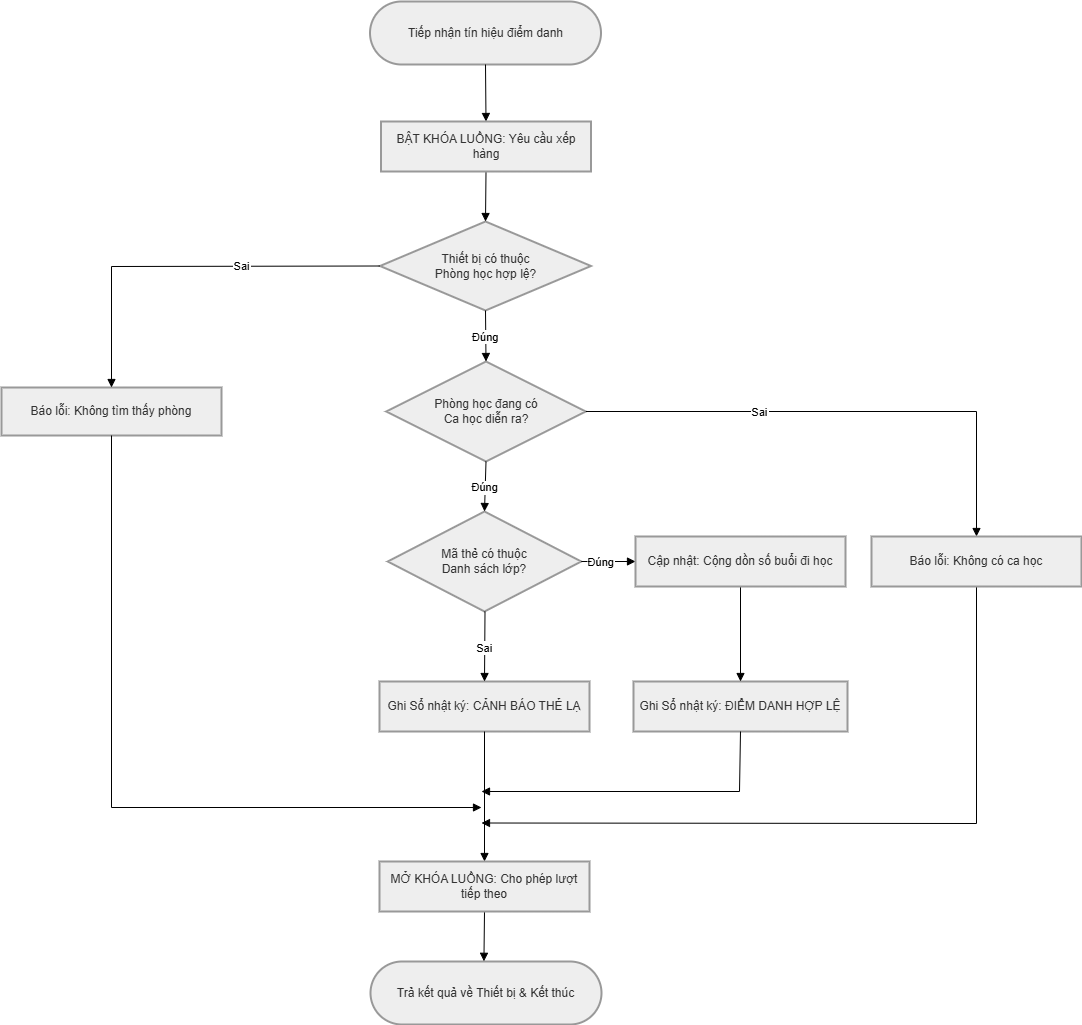

The diagram above was exported from draw.io. Its source (the exported page's mxGraphModel, read from the mxfile embedded in the PNG):
<mxGraphModel dx="2068" dy="1164" grid="1" gridSize="10" guides="1" tooltips="1" connect="1" arrows="1" fold="1" page="1" pageScale="1" pageWidth="850" pageHeight="1100" math="0" shadow="0">
  <root>
    <mxCell id="0" />
    <mxCell id="1" parent="0" />
    <mxCell id="S-6L9fzPX-26PYYrdULY-1" parent="1" style="rounded=1;whiteSpace=wrap;arcSize=50;strokeWidth=2;fillColor=light-dark(#eeeeee,#1f2020);strokeColor=light-dark(#999999,#cccccc);fontColor=light-dark(#333333,#cccccc);" value="Tiếp nhận tín hiệu điểm danh" vertex="1">
      <mxGeometry height="63" width="231" x="488.5" y="30" as="geometry" />
    </mxCell>
    <mxCell id="S-6L9fzPX-26PYYrdULY-3" parent="1" style="rhombus;strokeWidth=2;whiteSpace=wrap;fillColor=light-dark(#eeeeee,#1f2020);strokeColor=light-dark(#999999,#cccccc);fontColor=light-dark(#333333,#cccccc);" value="Thiết bị có thuộc&#10;Phòng học hợp lệ?" vertex="1">
      <mxGeometry height="89" width="211" x="498.5" y="250" as="geometry" />
    </mxCell>
    <mxCell id="S-6L9fzPX-26PYYrdULY-4" parent="1" style="whiteSpace=wrap;strokeWidth=2;fillColor=light-dark(#eeeeee,#1f2020);strokeColor=light-dark(#999999,#cccccc);fontColor=light-dark(#333333,#cccccc);" value="Báo lỗi: Không tìm thấy phòng" vertex="1">
      <mxGeometry height="48" width="220" x="120" y="416" as="geometry" />
    </mxCell>
    <mxCell id="S-6L9fzPX-26PYYrdULY-5" parent="1" style="rhombus;strokeWidth=2;whiteSpace=wrap;fillColor=light-dark(#eeeeee,#1f2020);strokeColor=light-dark(#999999,#cccccc);fontColor=light-dark(#333333,#cccccc);" value="Phòng học đang có&#10;Ca học diễn ra?" vertex="1">
      <mxGeometry height="100" width="199.5" x="504.75" y="390" as="geometry" />
    </mxCell>
    <mxCell id="S-6L9fzPX-26PYYrdULY-7" parent="1" style="rhombus;strokeWidth=2;whiteSpace=wrap;fillColor=light-dark(#eeeeee,#1f2020);strokeColor=light-dark(#999999,#cccccc);fontColor=light-dark(#333333,#cccccc);" value="Mã thẻ có thuộc&#10;Danh sách lớp?" vertex="1">
      <mxGeometry height="100" width="193.5" x="506.25" y="540" as="geometry" />
    </mxCell>
    <mxCell id="S-6L9fzPX-26PYYrdULY-8" parent="1" style="whiteSpace=wrap;strokeWidth=2;fillColor=light-dark(#eeeeee,#1f2020);strokeColor=light-dark(#999999,#cccccc);fontColor=light-dark(#333333,#cccccc);" value="Ghi Sổ nhật ký: CẢNH BÁO THẺ LẠ" vertex="1">
      <mxGeometry height="50" width="210" x="498" y="710" as="geometry" />
    </mxCell>
    <mxCell id="S-6L9fzPX-26PYYrdULY-10" parent="1" style="whiteSpace=wrap;strokeWidth=2;fillColor=light-dark(#eeeeee,#1f2020);strokeColor=light-dark(#999999,#cccccc);fontColor=light-dark(#333333,#cccccc);" value="Ghi Sổ nhật ký: ĐIỂM DANH HỢP LỆ" vertex="1">
      <mxGeometry height="50" width="214" x="752" y="710" as="geometry" />
    </mxCell>
    <mxCell id="S-6L9fzPX-26PYYrdULY-12" parent="1" style="rounded=1;whiteSpace=wrap;arcSize=50;strokeWidth=2;fillColor=light-dark(#eeeeee,#1f2020);strokeColor=light-dark(#999999,#cccccc);fontColor=light-dark(#333333,#cccccc);" value="Trả kết quả về Thiết bị &amp; Kết thúc" vertex="1">
      <mxGeometry height="63" width="231" x="489" y="990" as="geometry" />
    </mxCell>
    <mxCell id="S-6L9fzPX-26PYYrdULY-13" edge="1" parent="1" source="S-6L9fzPX-26PYYrdULY-1" style="curved=1;startArrow=none;endArrow=block;exitX=0.5;exitY=1;entryX=0.5;entryY=0;rounded=0;entryDx=0;entryDy=0;" target="2ltJgxIcxPGM_CWahaeC-1" value="">
      <mxGeometry relative="1" as="geometry">
        <Array as="points" />
        <mxPoint x="604" y="133" as="targetPoint" />
      </mxGeometry>
    </mxCell>
    <mxCell id="S-6L9fzPX-26PYYrdULY-14" edge="1" parent="1" source="2ltJgxIcxPGM_CWahaeC-1" style="curved=1;startArrow=none;endArrow=block;exitX=0.5;exitY=1;entryX=0.5;entryY=0;rounded=0;exitDx=0;exitDy=0;" target="S-6L9fzPX-26PYYrdULY-3" value="">
      <mxGeometry relative="1" as="geometry">
        <Array as="points" />
        <mxPoint x="604" y="211" as="sourcePoint" />
      </mxGeometry>
    </mxCell>
    <mxCell id="S-6L9fzPX-26PYYrdULY-15" edge="1" parent="1" source="S-6L9fzPX-26PYYrdULY-3" style="startArrow=none;endArrow=block;exitX=0;exitY=0.5;entryX=0.5;entryY=0;rounded=0;curved=0;exitDx=0;exitDy=0;" target="S-6L9fzPX-26PYYrdULY-4" value="Sai">
      <mxGeometry relative="1" x="-0.2888" as="geometry">
        <mxPoint as="offset" />
        <Array as="points">
          <mxPoint x="230" y="295" />
        </Array>
      </mxGeometry>
    </mxCell>
    <mxCell id="S-6L9fzPX-26PYYrdULY-16" edge="1" parent="1" source="S-6L9fzPX-26PYYrdULY-3" style="startArrow=none;endArrow=block;exitX=0.5;exitY=1;entryX=0.5;entryY=0;rounded=0;exitDx=0;exitDy=0;" target="S-6L9fzPX-26PYYrdULY-5" value="Đúng">
      <mxGeometry relative="1" as="geometry" />
    </mxCell>
    <mxCell id="S-6L9fzPX-26PYYrdULY-17" edge="1" parent="1" source="S-6L9fzPX-26PYYrdULY-5" style="startArrow=none;endArrow=block;entryX=0.5;entryY=0;rounded=0;exitX=1;exitY=0.5;exitDx=0;exitDy=0;entryDx=0;entryDy=0;" target="2ltJgxIcxPGM_CWahaeC-4" value="Sai">
      <mxGeometry relative="1" x="-0.3256" as="geometry">
        <mxPoint as="offset" />
        <Array as="points">
          <mxPoint x="1095" y="440" />
        </Array>
        <mxPoint x="610" y="360" as="sourcePoint" />
        <mxPoint x="1095" y="571.5" as="targetPoint" />
      </mxGeometry>
    </mxCell>
    <mxCell id="S-6L9fzPX-26PYYrdULY-18" edge="1" parent="1" source="S-6L9fzPX-26PYYrdULY-5" style="startArrow=none;endArrow=block;exitX=0.5;exitY=1;entryX=0.5;entryY=0;rounded=0;exitDx=0;exitDy=0;" target="S-6L9fzPX-26PYYrdULY-7" value="Đúng">
      <mxGeometry relative="1" as="geometry" />
    </mxCell>
    <mxCell id="S-6L9fzPX-26PYYrdULY-19" edge="1" parent="1" style="startArrow=none;endArrow=block;exitX=0.5;exitY=1;entryX=0.5;entryY=0;rounded=0;exitDx=0;exitDy=0;entryDx=0;entryDy=0;" target="S-6L9fzPX-26PYYrdULY-8" value="Sai">
      <mxGeometry relative="1" as="geometry">
        <mxPoint x="603.4999999999999" y="640.0000000000001" as="sourcePoint" />
        <mxPoint x="602.5" y="710.0000000000001" as="targetPoint" />
      </mxGeometry>
    </mxCell>
    <mxCell id="S-6L9fzPX-26PYYrdULY-20" edge="1" parent="1" source="S-6L9fzPX-26PYYrdULY-7" style="startArrow=none;endArrow=block;exitX=1;exitY=0.5;entryX=0;entryY=0.5;rounded=0;exitDx=0;exitDy=0;entryDx=0;entryDy=0;" target="2ltJgxIcxPGM_CWahaeC-7" value="Đúng">
      <mxGeometry relative="1" x="-0.277" as="geometry">
        <mxPoint as="offset" />
        <mxPoint x="752.75" y="590" as="targetPoint" />
      </mxGeometry>
    </mxCell>
    <mxCell id="S-6L9fzPX-26PYYrdULY-21" edge="1" parent="1" source="2ltJgxIcxPGM_CWahaeC-7" style="curved=1;startArrow=none;endArrow=block;exitX=0.5;exitY=1;entryX=0.5;entryY=0;rounded=0;exitDx=0;exitDy=0;" target="S-6L9fzPX-26PYYrdULY-10" value="">
      <mxGeometry relative="1" as="geometry">
        <Array as="points" />
        <mxPoint x="857.75" y="615" as="sourcePoint" />
      </mxGeometry>
    </mxCell>
    <mxCell id="S-6L9fzPX-26PYYrdULY-22" edge="1" parent="1" source="S-6L9fzPX-26PYYrdULY-4" style="startArrow=none;endArrow=block;exitX=0.5;exitY=1;rounded=0;exitDx=0;exitDy=0;" value="">
      <mxGeometry relative="1" as="geometry">
        <Array as="points">
          <mxPoint x="230" y="836" />
        </Array>
        <mxPoint x="230" y="430.0000000000001" as="sourcePoint" />
        <mxPoint x="600" y="836" as="targetPoint" />
      </mxGeometry>
    </mxCell>
    <mxCell id="S-6L9fzPX-26PYYrdULY-23" edge="1" parent="1" source="2ltJgxIcxPGM_CWahaeC-4" style="startArrow=none;endArrow=block;exitX=0.5;exitY=1;rounded=0;exitDx=0;exitDy=0;" value="">
      <mxGeometry relative="1" as="geometry">
        <Array as="points">
          <mxPoint x="1095" y="852" />
        </Array>
        <mxPoint x="1095" y="608.5" as="sourcePoint" />
        <mxPoint x="600" y="851.5" as="targetPoint" />
      </mxGeometry>
    </mxCell>
    <mxCell id="S-6L9fzPX-26PYYrdULY-24" edge="1" parent="1" source="S-6L9fzPX-26PYYrdULY-8" style="startArrow=none;endArrow=block;entryX=0.5;entryY=0;rounded=0;entryDx=0;entryDy=0;exitX=0.5;exitY=1;exitDx=0;exitDy=0;" target="2ltJgxIcxPGM_CWahaeC-3" value="">
      <mxGeometry relative="1" as="geometry">
        <mxPoint x="603" y="780" as="sourcePoint" />
        <mxPoint x="599.8800000000001" y="880.4679999999998" as="targetPoint" />
      </mxGeometry>
    </mxCell>
    <mxCell id="S-6L9fzPX-26PYYrdULY-25" edge="1" parent="1" source="S-6L9fzPX-26PYYrdULY-10" style="startArrow=none;endArrow=block;rounded=0;exitX=0.5;exitY=1;exitDx=0;exitDy=0;" value="">
      <mxGeometry relative="1" as="geometry">
        <Array as="points">
          <mxPoint x="858" y="820" />
        </Array>
        <mxPoint x="860" y="760" as="sourcePoint" />
        <mxPoint x="600" y="820" as="targetPoint" />
      </mxGeometry>
    </mxCell>
    <mxCell id="y10TrBDjKqjsVRA5zr4Y-2" edge="1" parent="1" source="2ltJgxIcxPGM_CWahaeC-3" style="startArrow=none;endArrow=block;rounded=0;entryX=0.491;entryY=-0.003;entryDx=0;entryDy=0;entryPerimeter=0;exitX=0.5;exitY=1;exitDx=0;exitDy=0;" target="S-6L9fzPX-26PYYrdULY-12" value="">
      <mxGeometry relative="1" as="geometry">
        <mxPoint x="600.6600000000001" y="957.7660000000001" as="sourcePoint" />
        <mxPoint x="600" y="1060" as="targetPoint" />
      </mxGeometry>
    </mxCell>
    <mxCell id="2ltJgxIcxPGM_CWahaeC-1" parent="1" style="whiteSpace=wrap;strokeWidth=2;fillColor=light-dark(#eeeeee,#1f2020);strokeColor=light-dark(#999999,#cccccc);fontColor=light-dark(#333333,#cccccc);" value="BẬT KHÓA LUỒNG: Yêu cầu xếp hàng" vertex="1">
      <mxGeometry height="50" width="210" x="499.5" y="150" as="geometry" />
    </mxCell>
    <mxCell id="2ltJgxIcxPGM_CWahaeC-3" parent="1" style="whiteSpace=wrap;strokeWidth=2;fillColor=light-dark(#eeeeee,#1f2020);strokeColor=light-dark(#999999,#cccccc);fontColor=light-dark(#333333,#cccccc);" value="MỞ KHÓA LUỒNG: Cho phép lượt tiếp theo" vertex="1">
      <mxGeometry height="50" width="210" x="498" y="890" as="geometry" />
    </mxCell>
    <mxCell id="2ltJgxIcxPGM_CWahaeC-4" parent="1" style="whiteSpace=wrap;strokeWidth=2;fillColor=light-dark(#eeeeee,#1f2020);strokeColor=light-dark(#999999,#cccccc);fontColor=light-dark(#333333,#cccccc);" value="Báo lỗi: Không có ca học" vertex="1">
      <mxGeometry height="50" width="210" x="990" y="565" as="geometry" />
    </mxCell>
    <mxCell id="2ltJgxIcxPGM_CWahaeC-7" parent="1" style="whiteSpace=wrap;strokeWidth=2;fillColor=light-dark(#eeeeee,#1f2020);strokeColor=light-dark(#999999,#cccccc);fontColor=light-dark(#333333,#cccccc);" value="Cập nhật: Cộng dồn số buổi đi học" vertex="1">
      <mxGeometry height="50" width="210" x="754" y="565" as="geometry" />
    </mxCell>
  </root>
</mxGraphModel>